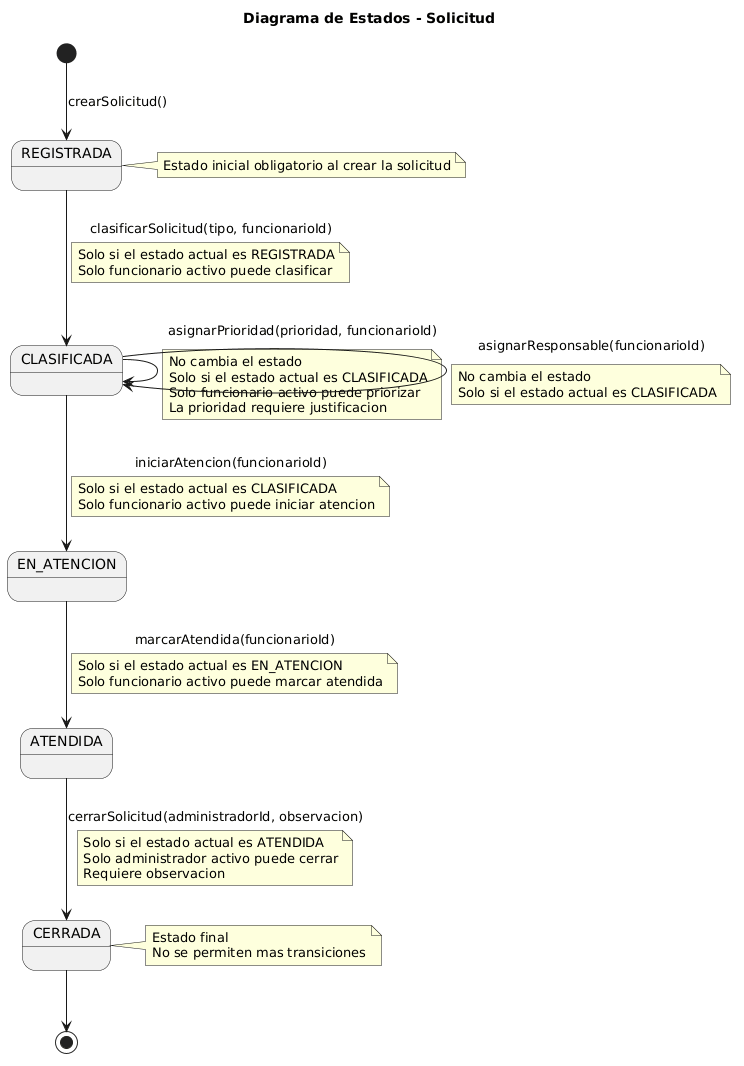

The diagram above was rendered by PlantUML. Its source (embedded in the PNG):
@startuml
title Diagrama de Estados - Solicitud

[*] --> REGISTRADA : crearSolicitud()

state REGISTRADA
state CLASIFICADA
state EN_ATENCION
state ATENDIDA
state CERRADA

REGISTRADA --> CLASIFICADA : clasificarSolicitud(tipo, funcionarioId)
note on link
  Solo si el estado actual es REGISTRADA
  Solo funcionario activo puede clasificar
end note

CLASIFICADA --> CLASIFICADA : asignarPrioridad(prioridad, funcionarioId)
note on link
  No cambia el estado
  Solo si el estado actual es CLASIFICADA
  Solo funcionario activo puede priorizar
  La prioridad requiere justificacion
end note

CLASIFICADA --> CLASIFICADA : asignarResponsable(funcionarioId)
note on link
  No cambia el estado
  Solo si el estado actual es CLASIFICADA
end note

CLASIFICADA --> EN_ATENCION : iniciarAtencion(funcionarioId)
note on link
  Solo si el estado actual es CLASIFICADA
  Solo funcionario activo puede iniciar atencion
end note

EN_ATENCION --> ATENDIDA : marcarAtendida(funcionarioId)
note on link
  Solo si el estado actual es EN_ATENCION
  Solo funcionario activo puede marcar atendida
end note

ATENDIDA --> CERRADA : cerrarSolicitud(administradorId, observacion)
note on link
  Solo si el estado actual es ATENDIDA
  Solo administrador activo puede cerrar
  Requiere observacion
end note

note right of REGISTRADA
  Estado inicial obligatorio al crear la solicitud
end note

note right of CERRADA
  Estado final
  No se permiten mas transiciones
end note

CERRADA --> [*]
@enduml